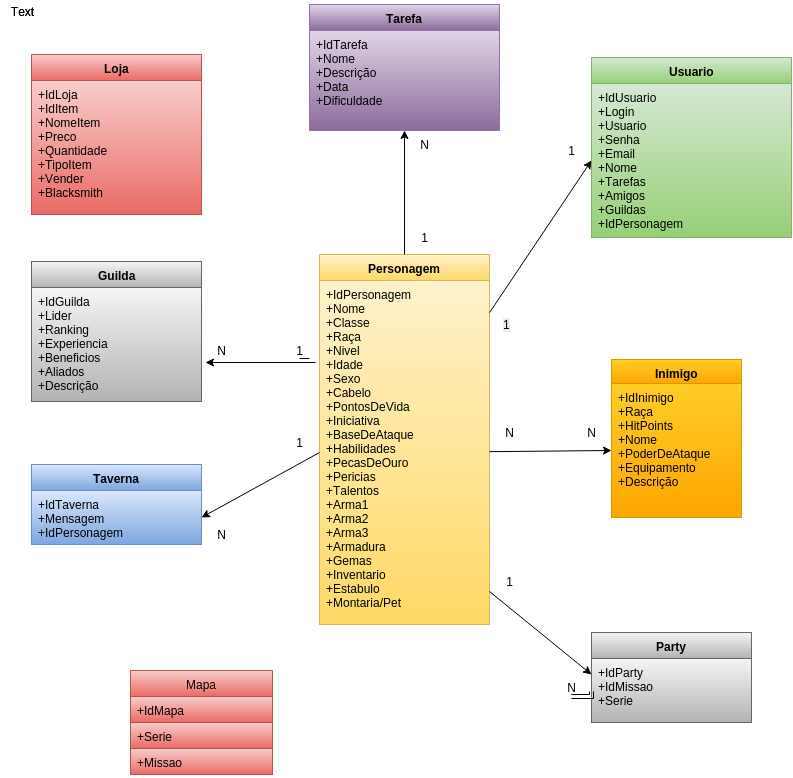

The diagram above was exported from draw.io. Its source (the exported page's mxGraphModel, read from the mxfile embedded in the PNG):
<mxGraphModel dx="1114" dy="639" grid="1" gridSize="10" guides="1" tooltips="1" connect="1" arrows="1" fold="1" page="1" pageScale="1" pageWidth="826" pageHeight="1169" background="#ffffff" math="0" shadow="0">
  <root>
    <mxCell id="0" />
    <mxCell id="1" parent="0" />
    <mxCell id="10" value="Usuario" style="swimlane;html=1;fontStyle=1;align=center;verticalAlign=top;childLayout=stackLayout;horizontal=1;startSize=26;horizontalStack=0;resizeParent=1;resizeLast=0;collapsible=1;marginBottom=0;swimlaneFillColor=#ffffff;plain-green" parent="1" vertex="1">
      <mxGeometry x="600" y="96" width="200" height="180" as="geometry" />
    </mxCell>
    <mxCell id="11" value="&lt;div&gt;+IdUsuario&lt;/div&gt;&lt;div&gt;+Login&lt;/div&gt;&lt;div&gt;+Usuario&lt;/div&gt;&lt;div&gt;+Senha&lt;/div&gt;&lt;div&gt;+Email&lt;/div&gt;&lt;div&gt;+Nome&lt;/div&gt;&lt;div&gt;+Tarefas&lt;/div&gt;&lt;div&gt;+Amigos&lt;/div&gt;&lt;div&gt;+Guildas&lt;/div&gt;&lt;div&gt;+IdPersonagem&lt;/div&gt;&lt;div&gt;&lt;br&gt;&lt;/div&gt;" style="text;html=1;align=left;verticalAlign=top;spacingLeft=4;spacingRight=4;whiteSpace=wrap;overflow=hidden;rotatable=0;points=[[0,0.5],[1,0.5]];portConstraint=eastwest;plain-green" parent="10" vertex="1">
      <mxGeometry y="26" width="200" height="154" as="geometry" />
    </mxCell>
    <mxCell id="14" value="Tarefa&lt;div&gt;&lt;br&gt;&lt;/div&gt;" style="swimlane;html=1;fontStyle=1;align=center;verticalAlign=top;childLayout=stackLayout;horizontal=1;startSize=26;horizontalStack=0;resizeParent=1;resizeLast=0;collapsible=1;marginBottom=0;swimlaneFillColor=#ffffff;plain-purple" parent="1" vertex="1">
      <mxGeometry x="318" y="43" width="190" height="126" as="geometry" />
    </mxCell>
    <mxCell id="15" value="+IdTarefa&lt;div&gt;+Nome&lt;/div&gt;&lt;div&gt;+Descrição&lt;/div&gt;&lt;div&gt;+Data&lt;/div&gt;&lt;div&gt;+Dificuldade&lt;/div&gt;" style="text;html=1;align=left;verticalAlign=top;spacingLeft=4;spacingRight=4;whiteSpace=wrap;overflow=hidden;rotatable=0;points=[[0,0.5],[1,0.5]];portConstraint=eastwest;plain-purple" parent="14" vertex="1">
      <mxGeometry y="26" width="190" height="100" as="geometry" />
    </mxCell>
    <mxCell id="21" value="Loja&lt;br&gt;" style="swimlane;html=1;fontStyle=1;align=center;verticalAlign=top;childLayout=stackLayout;horizontal=1;startSize=26;horizontalStack=0;resizeParent=1;resizeLast=0;collapsible=1;marginBottom=0;swimlaneFillColor=#ffffff;plain-red" parent="1" vertex="1">
      <mxGeometry x="40" y="93" width="170" height="160" as="geometry" />
    </mxCell>
    <mxCell id="22" value="+IdLoja&lt;br&gt;+IdItem&lt;br&gt;+NomeItem&lt;br&gt;+Preco&lt;br&gt;+Quantidade&lt;br&gt;+TipoItem&lt;br&gt;+Vender&lt;br&gt;+Blacksmith&lt;br&gt;&lt;br&gt;&lt;br&gt;" style="text;html=1;align=left;verticalAlign=top;spacingLeft=4;spacingRight=4;whiteSpace=wrap;overflow=hidden;rotatable=0;points=[[0,0.5],[1,0.5]];portConstraint=eastwest;plain-red" parent="21" vertex="1">
      <mxGeometry y="26" width="170" height="134" as="geometry" />
    </mxCell>
    <mxCell id="24" value="Guilda" style="swimlane;html=1;fontStyle=1;align=center;verticalAlign=top;childLayout=stackLayout;horizontal=1;startSize=26;horizontalStack=0;resizeParent=1;resizeLast=0;collapsible=1;marginBottom=0;swimlaneFillColor=#ffffff;plain-gray" parent="1" vertex="1">
      <mxGeometry x="40" y="300" width="170" height="140" as="geometry" />
    </mxCell>
    <mxCell id="25" value="+IdGuilda&lt;br&gt;+Lider&lt;br&gt;+Ranking&lt;br&gt;+Experiencia&lt;br&gt;+Beneficios&lt;br&gt;+Aliados&lt;br&gt;+Descrição&lt;br&gt;" style="text;html=1;align=left;verticalAlign=top;spacingLeft=4;spacingRight=4;whiteSpace=wrap;overflow=hidden;rotatable=0;points=[[0,0.5],[1,0.5]];portConstraint=eastwest;plain-gray" parent="24" vertex="1">
      <mxGeometry y="26" width="170" height="114" as="geometry" />
    </mxCell>
    <mxCell id="29" value="Inimigo" style="swimlane;html=1;fontStyle=1;align=center;verticalAlign=top;childLayout=stackLayout;horizontal=1;startSize=24;horizontalStack=0;resizeParent=1;resizeLast=0;collapsible=1;marginBottom=0;swimlaneFillColor=#ffffff;plain-orange" parent="1" vertex="1">
      <mxGeometry x="620" y="398" width="130" height="158" as="geometry" />
    </mxCell>
    <mxCell id="56" value="+IdInimigo&lt;br&gt;+Raça&lt;br&gt;+HitPoints&lt;br&gt;+Nome&lt;br&gt;+PoderDeAtaque&lt;br&gt;+Equipamento&lt;br&gt;+Descrição&lt;br&gt;&lt;br&gt;" style="text;html=1;align=left;verticalAlign=top;spacingLeft=4;spacingRight=4;whiteSpace=wrap;overflow=hidden;rotatable=0;points=[[0,0.5],[1,0.5]];portConstraint=eastwest;plain-orange" vertex="1" parent="29">
      <mxGeometry y="24" width="130" height="134" as="geometry" />
    </mxCell>
    <mxCell id="31" value="Taverna" style="swimlane;html=1;fontStyle=1;align=center;verticalAlign=top;childLayout=stackLayout;horizontal=1;startSize=26;horizontalStack=0;resizeParent=1;resizeLast=0;collapsible=1;marginBottom=0;swimlaneFillColor=#ffffff;plain-blue" vertex="1" parent="1">
      <mxGeometry x="40" y="503" width="170" height="80" as="geometry" />
    </mxCell>
    <mxCell id="32" value="+IdTaverna&lt;div&gt;+Mensagem&lt;/div&gt;&lt;div&gt;+IdPersonagem&lt;/div&gt;" style="text;html=1;align=left;verticalAlign=top;spacingLeft=4;spacingRight=4;whiteSpace=wrap;overflow=hidden;rotatable=0;points=[[0,0.5],[1,0.5]];portConstraint=eastwest;plain-blue" vertex="1" parent="31">
      <mxGeometry y="26" width="170" height="54" as="geometry" />
    </mxCell>
    <mxCell id="6" value="Personagem" style="swimlane;html=1;fontStyle=1;align=center;verticalAlign=top;childLayout=stackLayout;horizontal=1;startSize=26;horizontalStack=0;resizeParent=1;resizeLast=0;collapsible=1;marginBottom=0;swimlaneFillColor=#ffffff;plain-yellow" parent="1" vertex="1">
      <mxGeometry x="328" y="293" width="170" height="370" as="geometry" />
    </mxCell>
    <mxCell id="28" style="edgeStyle=orthogonalEdgeStyle;rounded=0;html=1;exitX=1;exitY=0.5;entryX=1;entryY=0.5;jettySize=auto;orthogonalLoop=1;" parent="6" source="7" target="7" edge="1">
      <mxGeometry relative="1" as="geometry" />
    </mxCell>
    <mxCell id="7" value="&lt;div&gt;+IdPersonagem&lt;/div&gt;+Nome&lt;div&gt;+Classe&lt;/div&gt;&lt;div&gt;+Raça&amp;nbsp;&lt;/div&gt;&lt;div&gt;&lt;span style=&quot;line-height: 1.2&quot;&gt;+Nivel&lt;/span&gt;&lt;/div&gt;&lt;div&gt;+Idade&lt;/div&gt;&lt;div&gt;+Sexo&lt;/div&gt;&lt;div&gt;+Cabelo&lt;/div&gt;&lt;div&gt;+PontosDeVida&lt;/div&gt;&lt;div&gt;+Iniciativa&lt;/div&gt;&lt;div&gt;+BaseDeAtaque&lt;/div&gt;&lt;div&gt;+Habilidades&lt;/div&gt;&lt;div&gt;+PecasDeOuro&lt;/div&gt;&lt;div&gt;+Pericias&lt;/div&gt;&lt;div&gt;+Talentos&lt;/div&gt;&lt;div&gt;+Arma1&lt;/div&gt;&lt;div&gt;+Arma2&lt;/div&gt;&lt;div&gt;+Arma3&lt;/div&gt;&lt;div&gt;+Armadura&lt;/div&gt;&lt;div&gt;+Gemas&lt;/div&gt;&lt;div&gt;+Inventario&lt;/div&gt;+Estabulo&lt;br&gt;+Montaria/Pet&lt;div&gt;&lt;br&gt;&lt;br&gt;&lt;/div&gt;" style="text;html=1;align=left;verticalAlign=top;spacingLeft=4;spacingRight=4;whiteSpace=wrap;overflow=hidden;rotatable=0;points=[[0,0.5],[1,0.5]];portConstraint=eastwest;plain-yellow" parent="6" vertex="1">
      <mxGeometry y="26" width="170" height="344" as="geometry" />
    </mxCell>
    <mxCell id="36" value="" style="endArrow=classic;html=1;exitX=0.5;exitY=0;" edge="1" parent="1" source="6" target="15">
      <mxGeometry width="50" height="50" relative="1" as="geometry">
        <mxPoint x="258" y="370" as="sourcePoint" />
        <mxPoint x="328" y="370" as="targetPoint" />
      </mxGeometry>
    </mxCell>
    <mxCell id="37" value="" style="endArrow=classic;html=1;exitX=-0.024;exitY=0.238;entryX=1.024;entryY=0.658;exitPerimeter=0;entryPerimeter=0;" edge="1" parent="1" source="7" target="25">
      <mxGeometry width="50" height="50" relative="1" as="geometry">
        <mxPoint x="250" y="420" as="sourcePoint" />
        <mxPoint x="300" y="370" as="targetPoint" />
      </mxGeometry>
    </mxCell>
    <mxCell id="38" value="" style="endArrow=classic;html=1;entryX=0;entryY=0.5;" edge="1" parent="1" source="7" target="56">
      <mxGeometry width="50" height="50" relative="1" as="geometry">
        <mxPoint x="520" y="420" as="sourcePoint" />
        <mxPoint x="620" y="544" as="targetPoint" />
      </mxGeometry>
    </mxCell>
    <mxCell id="39" value="" style="endArrow=classic;html=1;entryX=0;entryY=0.5;" edge="1" parent="1" source="6" target="11">
      <mxGeometry width="50" height="50" relative="1" as="geometry">
        <mxPoint x="460" y="290" as="sourcePoint" />
        <mxPoint x="580" y="210" as="targetPoint" />
        <Array as="points" />
      </mxGeometry>
    </mxCell>
    <mxCell id="41" value="" style="endArrow=classic;html=1;exitX=0;exitY=0.5;entryX=1;entryY=0.5;" edge="1" parent="1" source="7" target="32">
      <mxGeometry width="50" height="50" relative="1" as="geometry">
        <mxPoint x="250" y="560" as="sourcePoint" />
        <mxPoint x="300" y="510" as="targetPoint" />
      </mxGeometry>
    </mxCell>
    <mxCell id="44" value="N" style="text;html=1;strokeColor=none;fillColor=none;align=center;verticalAlign=middle;whiteSpace=wrap;overflow=hidden;" vertex="1" parent="1">
      <mxGeometry x="413" y="173" width="40" height="20" as="geometry" />
    </mxCell>
    <mxCell id="45" value="1" style="text;html=1;strokeColor=none;fillColor=none;align=center;verticalAlign=middle;whiteSpace=wrap;overflow=hidden;" vertex="1" parent="1">
      <mxGeometry x="413" y="266" width="40" height="20" as="geometry" />
    </mxCell>
    <mxCell id="46" value="Text" style="text;html=1;strokeColor=none;fillColor=none;align=center;verticalAlign=middle;whiteSpace=wrap;overflow=hidden;" vertex="1" parent="1">
      <mxGeometry x="10" y="40" width="40" height="20" as="geometry" />
    </mxCell>
    <mxCell id="49" value="N" style="text;html=1;strokeColor=none;fillColor=none;align=center;verticalAlign=middle;whiteSpace=wrap;overflow=hidden;" vertex="1" parent="1">
      <mxGeometry x="210" y="379" width="40" height="20" as="geometry" />
    </mxCell>
    <mxCell id="50" value="1" style="text;html=1;strokeColor=none;fillColor=none;align=center;verticalAlign=middle;whiteSpace=wrap;overflow=hidden;" vertex="1" parent="1">
      <mxGeometry x="288" y="379" width="40" height="20" as="geometry" />
    </mxCell>
    <mxCell id="51" style="edgeStyle=orthogonalEdgeStyle;shape=link;rounded=0;html=1;exitX=0.5;exitY=1;entryX=0.75;entryY=1;jettySize=auto;orthogonalLoop=1;" edge="1" parent="1" source="50" target="50">
      <mxGeometry relative="1" as="geometry" />
    </mxCell>
    <mxCell id="52" value="N" style="text;html=1;strokeColor=none;fillColor=none;align=center;verticalAlign=middle;whiteSpace=wrap;overflow=hidden;" vertex="1" parent="1">
      <mxGeometry x="210" y="563" width="40" height="20" as="geometry" />
    </mxCell>
    <mxCell id="53" value="1" style="text;html=1;strokeColor=none;fillColor=none;align=center;verticalAlign=middle;whiteSpace=wrap;overflow=hidden;" vertex="1" parent="1">
      <mxGeometry x="288" y="471" width="40" height="20" as="geometry" />
    </mxCell>
    <mxCell id="54" value="N" style="text;html=1;strokeColor=none;fillColor=none;align=center;verticalAlign=middle;whiteSpace=wrap;overflow=hidden;" vertex="1" parent="1">
      <mxGeometry x="498" y="461" width="40" height="20" as="geometry" />
    </mxCell>
    <mxCell id="55" value="N" style="text;html=1;strokeColor=none;fillColor=none;align=center;verticalAlign=middle;whiteSpace=wrap;overflow=hidden;" vertex="1" parent="1">
      <mxGeometry x="580" y="461" width="40" height="20" as="geometry" />
    </mxCell>
    <mxCell id="57" value="Text" style="text;html=1;strokeColor=none;fillColor=none;align=center;verticalAlign=middle;whiteSpace=wrap;overflow=hidden;" vertex="1" parent="1">
      <mxGeometry x="10" y="40" width="40" height="20" as="geometry" />
    </mxCell>
    <mxCell id="59" value="1" style="text;html=1;strokeColor=none;fillColor=none;align=center;verticalAlign=middle;whiteSpace=wrap;overflow=hidden;" vertex="1" parent="1">
      <mxGeometry x="560" y="179" width="40" height="20" as="geometry" />
    </mxCell>
    <mxCell id="60" value="&lt;span style=&quot;color: rgb(0, 0, 0); font-family: Helvetica; font-size: 12px; font-style: normal; font-variant: normal; font-weight: normal; letter-spacing: normal; line-height: 14.4px; orphans: auto; text-align: center; text-indent: 0px; text-transform: none; white-space: normal; widows: 1; word-spacing: 0px; -webkit-text-stroke-width: 0px; display: inline !important; float: none; background-color: rgb(235, 235, 235);&quot;&gt;1&lt;/span&gt;" style="text;html=1;" vertex="1" parent="1">
      <mxGeometry x="510" y="350" width="30" height="30" as="geometry" />
    </mxCell>
    <mxCell id="70" value="Mapa" style="swimlane;html=1;fontStyle=0;childLayout=stackLayout;horizontal=1;startSize=26;horizontalStack=0;resizeParent=1;resizeLast=0;collapsible=1;marginBottom=0;swimlaneFillColor=#ffffff;plain-red" vertex="1" parent="1">
      <mxGeometry x="139" y="709" width="142" height="104" as="geometry" />
    </mxCell>
    <mxCell id="71" value="+IdMapa" style="text;html=1;align=left;verticalAlign=top;spacingLeft=4;spacingRight=4;whiteSpace=wrap;overflow=hidden;rotatable=0;points=[[0,0.5],[1,0.5]];portConstraint=eastwest;plain-red" vertex="1" parent="70">
      <mxGeometry y="26" width="142" height="26" as="geometry" />
    </mxCell>
    <mxCell id="72" value="+Serie" style="text;html=1;align=left;verticalAlign=top;spacingLeft=4;spacingRight=4;whiteSpace=wrap;overflow=hidden;rotatable=0;points=[[0,0.5],[1,0.5]];portConstraint=eastwest;plain-red" vertex="1" parent="70">
      <mxGeometry y="52" width="142" height="26" as="geometry" />
    </mxCell>
    <mxCell id="73" value="+Missao" style="text;html=1;align=left;verticalAlign=top;spacingLeft=4;spacingRight=4;whiteSpace=wrap;overflow=hidden;rotatable=0;points=[[0,0.5],[1,0.5]];portConstraint=eastwest;plain-red" vertex="1" parent="70">
      <mxGeometry y="78" width="142" height="26" as="geometry" />
    </mxCell>
    <mxCell id="74" value="Party" style="swimlane;html=1;fontStyle=1;align=center;verticalAlign=top;childLayout=stackLayout;horizontal=1;startSize=26;horizontalStack=0;resizeParent=1;resizeLast=0;collapsible=1;marginBottom=0;swimlaneFillColor=#ffffff;plain-gray" vertex="1" parent="1">
      <mxGeometry x="600" y="671" width="160" height="90" as="geometry" />
    </mxCell>
    <mxCell id="75" value="+IdParty&lt;div&gt;+IdMissao&lt;/div&gt;&lt;div&gt;+Serie&lt;/div&gt;" style="text;html=1;align=left;verticalAlign=top;spacingLeft=4;spacingRight=4;whiteSpace=wrap;overflow=hidden;rotatable=0;points=[[0,0.5],[1,0.5]];portConstraint=eastwest;plain-gray" vertex="1" parent="74">
      <mxGeometry y="26" width="160" height="64" as="geometry" />
    </mxCell>
    <mxCell id="78" value="" style="endArrow=classic;html=1;entryX=0;entryY=0.25;entryPerimeter=0;" edge="1" parent="1" target="75">
      <mxGeometry width="50" height="50" relative="1" as="geometry">
        <mxPoint x="498" y="630" as="sourcePoint" />
        <mxPoint x="548" y="580" as="targetPoint" />
      </mxGeometry>
    </mxCell>
    <mxCell id="79" value="1" style="text;html=1;strokeColor=none;fillColor=none;align=center;verticalAlign=middle;whiteSpace=wrap;overflow=hidden;" vertex="1" parent="1">
      <mxGeometry x="498" y="610" width="40" height="20" as="geometry" />
    </mxCell>
    <mxCell id="80" value="N" style="text;html=1;strokeColor=none;fillColor=none;align=center;verticalAlign=middle;whiteSpace=wrap;overflow=hidden;" vertex="1" parent="1">
      <mxGeometry x="560" y="716" width="40" height="19" as="geometry" />
    </mxCell>
    <mxCell id="81" style="edgeStyle=orthogonalEdgeStyle;shape=link;rounded=0;html=1;exitX=0.5;exitY=1;entryX=1;entryY=0.75;jettySize=auto;orthogonalLoop=1;" edge="1" parent="1" source="80" target="80">
      <mxGeometry relative="1" as="geometry" />
    </mxCell>
  </root>
</mxGraphModel>